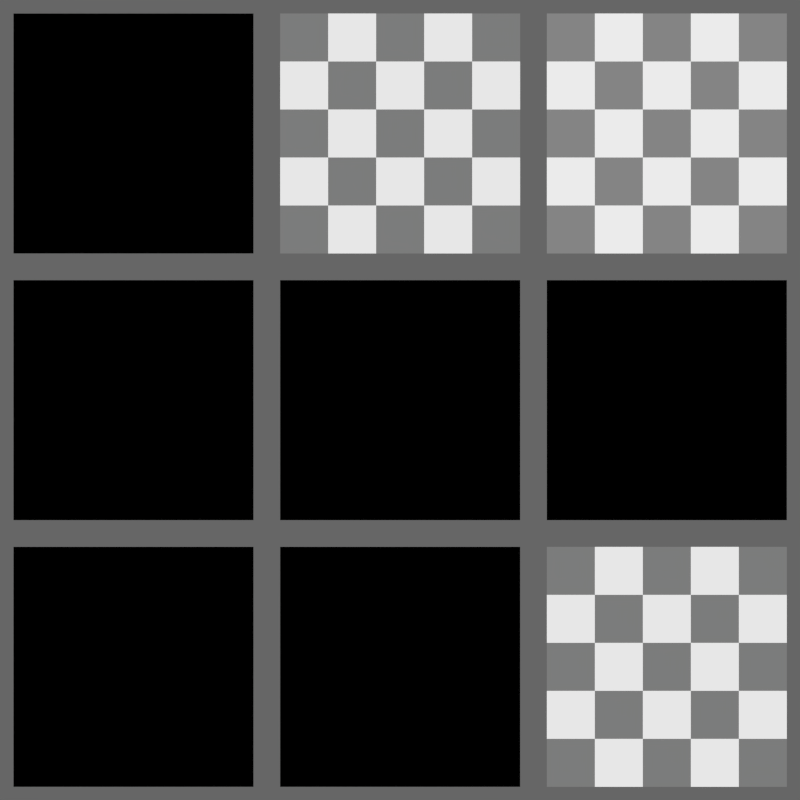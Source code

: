 # Source: index_switch.blend  (saved by Blender 5.3.10; exported with 4.5.12 LTS)
import bpy
from mathutils import Matrix  # noqa: F401  (used for matrix-valued properties, if any)

bpy.ops.wm.read_factory_settings(use_empty=True)
scene = bpy.context.scene
scene.name = 'Scene'

# ---- collections
col_collection_1 = bpy.data.collections.new('Collection 1'); scene.collection.children.link(col_collection_1)

# ---- materials (node trees are filled in below, after node groups)
mat_a = bpy.data.materials.new('A')
mat_a.alpha_threshold = 0.0
mat_a.use_backface_culling_lightprobe_volume = False
mat_a.roughness = 0.5
mat_a.line_color = (0.0, 0.0, 0.0, 1.0)
mat_b = bpy.data.materials.new('B')
mat_b.alpha_threshold = 0.0
mat_b.use_backface_culling_lightprobe_volume = False
mat_b.roughness = 0.5
mat_b.line_color = (0.0, 0.0, 0.0, 1.0)
mat_d = bpy.data.materials.new('D')
mat_d.alpha_threshold = 0.0
mat_d.use_backface_culling_lightprobe_volume = False
mat_d.roughness = 0.5
mat_d.line_color = (0.0, 0.0, 0.0, 1.0)
mat_e = bpy.data.materials.new('E')
mat_e.alpha_threshold = 0.0
mat_e.use_backface_culling_lightprobe_volume = False
mat_e.roughness = 0.5
mat_e.line_color = (0.0, 0.0, 0.0, 1.0)
mat_c = bpy.data.materials.new('C')
mat_c.alpha_threshold = 0.0
mat_c.use_backface_culling_lightprobe_volume = False
mat_c.roughness = 0.5
mat_c.line_color = (0.0, 0.0, 0.0, 1.0)
mat_f = bpy.data.materials.new('F')
mat_f.alpha_threshold = 0.0
mat_f.use_backface_culling_lightprobe_volume = False
mat_f.roughness = 0.5
mat_f.line_color = (0.0, 0.0, 0.0, 1.0)
mat_g = bpy.data.materials.new('G')
mat_g.alpha_threshold = 0.0
mat_g.use_backface_culling_lightprobe_volume = False
mat_g.roughness = 0.5
mat_g.line_color = (0.0, 0.0, 0.0, 1.0)
mat_h = bpy.data.materials.new('H')
mat_h.alpha_threshold = 0.0
mat_h.use_backface_culling_lightprobe_volume = False
mat_h.roughness = 0.5
mat_h.line_color = (0.0, 0.0, 0.0, 1.0)
mat_i = bpy.data.materials.new('I')
mat_i.alpha_threshold = 0.0
mat_i.use_backface_culling_lightprobe_volume = False
mat_i.roughness = 0.5
mat_i.line_color = (0.0, 0.0, 0.0, 1.0)

# ---- material node trees
mat_a.use_nodes = True; mat_a.node_tree.nodes.clear()
_N = mat_a.node_tree.nodes; _L = mat_a.node_tree.links
n0 = _N.new('ShaderNodeOutputMaterial'); n0.name = 'Material Output'; n0.location = (560, 180)
n1 = _N.new('GeometryNodeIndexSwitch'); n1.name = 'Index Switch'; n1.location = (380, 180)
n1.index_switch_items.clear()
_it = n1.index_switch_items.new()
_it = n1.index_switch_items.new()
_it = n1.index_switch_items.new()
_it = n1.index_switch_items.new()
n1.data_type = 'RGBA'
n1.inputs[1].default_value = (0.05014, 0.8, 0.06861, 1.0)
n1.inputs[2].default_value = (0.8, 0.2459, 0.0363, 1.0)
n1.inputs[3].default_value = (0.05493, 0.1283, 0.8, 1.0)
n1.inputs[4].default_value = (0.8, 0.5414, 0.08846, 1.0)
n2 = _N.new('ShaderNodeSeparateXYZ'); n2.name = 'Separate XYZ'; n2.location = (20, 180)
n3 = _N.new('ShaderNodeAttribute'); n3.name = 'Attribute'; n3.location = (-160, 180)
n3.attribute_name = 'position'
n4 = _N.new('ShaderNodeMapRange'); n4.name = 'Map Range'; n4.location = (200, 180)
n4.clamp = False
n4.inputs[1].default_value = -1.0
n4.inputs[3].default_value = -6.0
n4.inputs[4].default_value = 10.0
_L.new(n4.outputs[0], n1.inputs[0])
_L.new(n2.outputs[1], n4.inputs[0])
_L.new(n1.outputs[0], n0.inputs[0])
_L.new(n3.outputs[1], n2.inputs[0])
n0.is_active_output = True
mat_b.use_nodes = True; mat_b.node_tree.nodes.clear()
_N = mat_b.node_tree.nodes; _L = mat_b.node_tree.links
n0 = _N.new('ShaderNodeOutputMaterial'); n0.name = 'Material Output'; n0.location = (540, 300)
n1 = _N.new('GeometryNodeIndexSwitch'); n1.name = 'Index Switch'; n1.location = (180, 360)
n1.index_switch_items.clear()
_it = n1.index_switch_items.new()
_it = n1.index_switch_items.new()
n1.data_type = 'RGBA'
n1.inputs[0].default_value = 0
n1.inputs[1].default_value = (0.04904, 0.8, 0.01725, 1.0)
n1.inputs[2].default_value = (0.8, 0.09975, 0.07447, 1.0)
n2 = _N.new('ShaderNodeTexChecker'); n2.name = 'Checker Texture'; n2.location = (360, 300)
n3 = _N.new('GeometryNodeIndexSwitch'); n3.name = 'Index Switch.001'; n3.location = (0, 180)
n3.index_switch_items.clear()
_it = n3.index_switch_items.new()
_it = n3.index_switch_items.new()
n3.inputs[0].default_value = 1
n4 = _N.new('NodeUndefined'); n4.name = 'Combine Bundle'; n4.location = (-180, 180)
n4.inputs[0].default_value = (0.04087, 0.09458, 0.8, 1.0)
n5 = _N.new('NodeUndefined'); n5.name = 'Combine Bundle.001'; n5.location = (-180, 80)
n5.inputs[0].default_value = (0.8, 0.02594, 0.03752, 1.0)
n6 = _N.new('NodeUndefined'); n6.name = 'Separate Bundle'; n6.location = (180, 180)
_L.new(n2.outputs[0], n0.inputs[0])
_L.new(n1.outputs[0], n2.inputs[1])
_L.new(n4.outputs[0], n3.inputs[1])
_L.new(n5.outputs[0], n3.inputs[2])
_L.new(n3.outputs[0], n6.inputs[0])
_L.new(n6.outputs[0], n2.inputs[2])
n0.is_active_output = True
mat_d.use_nodes = True; mat_d.node_tree.nodes.clear()
_N = mat_d.node_tree.nodes; _L = mat_d.node_tree.links
n0 = _N.new('ShaderNodeOutputMaterial'); n0.name = 'Material Output'; n0.location = (500, 260)
n1 = _N.new('GeometryNodeIndexSwitch'); n1.name = 'Index Switch'; n1.location = (320, 260)
n1.index_switch_items.clear()
_it = n1.index_switch_items.new()
_it = n1.index_switch_items.new()
_it = n1.index_switch_items.new()
_it = n1.index_switch_items.new()
n1.data_type = 'FLOAT'
n1.inputs[1].default_value = 0.7
n1.inputs[2].default_value = 1.3
n1.inputs[3].default_value = -1.7
n1.inputs[4].default_value = 0.5
n2 = _N.new('ShaderNodeSeparateXYZ'); n2.name = 'Separate XYZ'; n2.location = (-40, 260)
n3 = _N.new('ShaderNodeAttribute'); n3.name = 'Attribute'; n3.location = (-200, 260)
n3.attribute_name = 'position'
n4 = _N.new('ShaderNodeMapRange'); n4.name = 'Map Range'; n4.location = (140, 260)
n4.clamp = False
n4.inputs[1].default_value = -1.0
n4.inputs[3].default_value = -6.0
n4.inputs[4].default_value = 10.0
_L.new(n4.outputs[0], n1.inputs[0])
_L.new(n2.outputs[1], n4.inputs[0])
_L.new(n3.outputs[1], n2.inputs[0])
_L.new(n1.outputs[0], n0.inputs[0])
n0.is_active_output = True
mat_e.use_nodes = True; mat_e.node_tree.nodes.clear()
_N = mat_e.node_tree.nodes; _L = mat_e.node_tree.links
n0 = _N.new('ShaderNodeOutputMaterial'); n0.name = 'Material Output'; n0.location = (620, 260)
n1 = _N.new('GeometryNodeIndexSwitch'); n1.name = 'Index Switch'; n1.location = (420, 260)
n1.index_switch_items.clear()
_it = n1.index_switch_items.new()
_it = n1.index_switch_items.new()
_it = n1.index_switch_items.new()
_it = n1.index_switch_items.new()
n1.data_type = 'INT'
n1.inputs[1].default_value = 1
n1.inputs[2].default_value = 0
n1.inputs[3].default_value = -1
n1.inputs[4].default_value = 1
n2 = _N.new('ShaderNodeSeparateXYZ'); n2.name = 'Separate XYZ'; n2.location = (60, 260)
n3 = _N.new('ShaderNodeAttribute'); n3.name = 'Attribute'; n3.location = (-100, 260)
n3.attribute_name = 'position'
n4 = _N.new('ShaderNodeMapRange'); n4.name = 'Map Range'; n4.location = (240, 260)
n4.clamp = False
n4.inputs[1].default_value = -1.0
n4.inputs[3].default_value = -6.0
n4.inputs[4].default_value = 10.0
_L.new(n4.outputs[0], n1.inputs[0])
_L.new(n2.outputs[1], n4.inputs[0])
_L.new(n3.outputs[1], n2.inputs[0])
_L.new(n1.outputs[0], n0.inputs[0])
n0.is_active_output = True
mat_c.use_nodes = True; mat_c.node_tree.nodes.clear()
_N = mat_c.node_tree.nodes; _L = mat_c.node_tree.links
n0 = _N.new('ShaderNodeOutputMaterial'); n0.name = 'Material Output'; n0.location = (1020, 300)
n1 = _N.new('GeometryNodeIndexSwitch'); n1.name = 'Index Switch'; n1.location = (480, 360)
n1.index_switch_items.clear()
_it = n1.index_switch_items.new()
_it = n1.index_switch_items.new()
n1.data_type = 'RGBA'
n1.inputs[1].default_value = (0.04904, 0.8, 0.01725, 1.0)
n1.inputs[2].default_value = (0.8, 0.09975, 0.07447, 1.0)
n2 = _N.new('ShaderNodeTexChecker'); n2.name = 'Checker Texture'; n2.location = (660, 300)
n3 = _N.new('GeometryNodeIndexSwitch'); n3.name = 'Index Switch.001'; n3.location = (480, 180)
n3.index_switch_items.clear()
_it = n3.index_switch_items.new()
_it = n3.index_switch_items.new()
n3.data_type = 'RGBA'
n3.inputs[1].default_value = (0.04904, 0.8, 0.01725, 1.0)
n3.inputs[2].default_value = (0.8, 0.09975, 0.07447, 1.0)
n4 = _N.new('FunctionNodeInputInt'); n4.name = 'Integer'; n4.location = (300, 300)
n4.integer = -1
n4.outputs[0].default_value = 0
n5 = _N.new('FunctionNodeInputInt'); n5.name = 'Integer.001'; n5.location = (300, 140)
n5.integer = 2
n5.outputs[0].default_value = 0
n6 = _N.new('ShaderNodeMix'); n6.name = 'Mix'; n6.location = (840, 300)
n6.data_type = 'RGBA'
n6.blend_type = 'ADD'
n6.inputs[0].default_value = 1.0
n6.inputs[7].default_value = (0.03167, 0.03167, 0.03167, 1.0)
_L.new(n1.outputs[0], n2.inputs[1])
_L.new(n3.outputs[0], n2.inputs[2])
_L.new(n6.outputs[2], n0.inputs[0])
_L.new(n4.outputs[0], n1.inputs[0])
_L.new(n5.outputs[0], n3.inputs[0])
_L.new(n2.outputs[0], n6.inputs[6])
n0.is_active_output = True
mat_f.use_nodes = True; mat_f.node_tree.nodes.clear()
_N = mat_f.node_tree.nodes; _L = mat_f.node_tree.links
n0 = _N.new('ShaderNodeOutputMaterial'); n0.name = 'Material Output'; n0.location = (468, 279)
n1 = _N.new('GeometryNodeIndexSwitch'); n1.name = 'Index Switch'; n1.location = (280, 280)
n1.index_switch_items.clear()
_it = n1.index_switch_items.new()
_it = n1.index_switch_items.new()
_it = n1.index_switch_items.new()
_it = n1.index_switch_items.new()
_it = n1.index_switch_items.new()
n1.data_type = 'BOOLEAN'
n1.inputs[1].default_value = True
n1.inputs[2].default_value = False
n1.inputs[3].default_value = True
n1.inputs[4].default_value = False
n1.inputs[5].default_value = True
n2 = _N.new('ShaderNodeSeparateXYZ'); n2.name = 'Separate XYZ'; n2.location = (-80, 280)
n3 = _N.new('ShaderNodeAttribute'); n3.name = 'Attribute'; n3.location = (-240, 280)
n3.attribute_name = 'position'
n4 = _N.new('ShaderNodeMapRange'); n4.name = 'Map Range'; n4.location = (100, 280)
n4.clamp = False
n4.inputs[1].default_value = -1.0
n4.inputs[3].default_value = -6.0
n4.inputs[4].default_value = 10.0
_L.new(n4.outputs[0], n1.inputs[0])
_L.new(n2.outputs[1], n4.inputs[0])
_L.new(n3.outputs[1], n2.inputs[0])
_L.new(n1.outputs[0], n0.inputs[0])
n0.is_active_output = True
mat_g.use_nodes = True; mat_g.node_tree.nodes.clear()
_N = mat_g.node_tree.nodes; _L = mat_g.node_tree.links
n0 = _N.new('ShaderNodeOutputMaterial'); n0.name = 'Material Output'; n0.location = (440, 200)
n1 = _N.new('GeometryNodeIndexSwitch'); n1.name = 'Index Switch'; n1.location = (260, 200)
n1.index_switch_items.clear()
_it = n1.index_switch_items.new()
_it = n1.index_switch_items.new()
_it = n1.index_switch_items.new()
n1.data_type = 'VECTOR'
n1.inputs[1].default_value = (0.8, 0.0, 0.0)
n1.inputs[2].default_value = (0.0, 0.9, 0.0)
n1.inputs[3].default_value = (0.0, 0.0, 2.4)
n2 = _N.new('ShaderNodeSeparateXYZ'); n2.name = 'Separate XYZ'; n2.location = (-80, 200)
n3 = _N.new('ShaderNodeAttribute'); n3.name = 'Attribute'; n3.location = (-240, 200)
n3.attribute_name = 'position'
n4 = _N.new('ShaderNodeMapRange'); n4.name = 'Map Range'; n4.location = (80, 200)
n4.clamp = False
n4.inputs[1].default_value = -1.0
n4.inputs[3].default_value = -6.0
n4.inputs[4].default_value = 10.0
_L.new(n4.outputs[0], n1.inputs[0])
_L.new(n2.outputs[1], n4.inputs[0])
_L.new(n3.outputs[1], n2.inputs[0])
_L.new(n1.outputs[0], n0.inputs[0])
n0.is_active_output = True
mat_h.use_nodes = True; mat_h.node_tree.nodes.clear()
_N = mat_h.node_tree.nodes; _L = mat_h.node_tree.links
n0 = _N.new('ShaderNodeOutputMaterial'); n0.name = 'Material Output'; n0.location = (1160, 240)
n1 = _N.new('GeometryNodeIndexSwitch'); n1.name = 'Index Switch'; n1.location = (980, 240)
n1.index_switch_items.clear()
_it = n1.index_switch_items.new()
_it = n1.index_switch_items.new()
_it = n1.index_switch_items.new()
n1.inputs[1].default_value = 0.0
n1.inputs[2].default_value = 0.0
n1.inputs[3].default_value = 0.0
n2 = _N.new('ShaderNodeSeparateXYZ'); n2.name = 'Separate XYZ'; n2.location = (260, 260)
n3 = _N.new('ShaderNodeAttribute'); n3.name = 'Attribute'; n3.location = (100, 260)
n3.attribute_name = 'position'
n4 = _N.new('ShaderNodeMapRange'); n4.name = 'Map Range'; n4.location = (420, 260)
n4.clamp = False
n4.inputs[1].default_value = -1.0
n4.inputs[3].default_value = -6.0
n4.inputs[4].default_value = 10.0
n5 = _N.new('ShaderNodeBsdfGlass'); n5.name = 'Glass BSDF'; n5.location = (400, 0)
n5.width = 160
n5.inputs[0].default_value = (0.2051, 1.0, 0.1556, 1.0)
n6 = _N.new('ShaderNodeBsdfDiffuse'); n6.name = 'Diffuse BSDF'; n6.location = (580, -60)
n6.width = 160
n6.inputs[0].default_value = (0.8, 0.5712, 0.2186, 1.0)
n7 = _N.new('ShaderNodeBsdfAnisotropic'); n7.name = 'Glossy BSDF'; n7.location = (760, -60)
n7.width = 160
n7.inputs[0].default_value = (0.2416, 0.2868, 0.8, 1.0)
_L.new(n4.outputs[0], n1.inputs[0])
_L.new(n2.outputs[1], n4.inputs[0])
_L.new(n3.outputs[1], n2.inputs[0])
n0.is_active_output = True
mat_i.use_nodes = True; mat_i.node_tree.nodes.clear()
_N = mat_i.node_tree.nodes; _L = mat_i.node_tree.links
n0 = _N.new('ShaderNodeOutputMaterial'); n0.name = 'Material Output'; n0.location = (520, 240)
n1 = _N.new('GeometryNodeIndexSwitch'); n1.name = 'Index Switch'; n1.location = (-20, 300)
n1.index_switch_items.clear()
_it = n1.index_switch_items.new()
_it = n1.index_switch_items.new()
n1.data_type = 'MENU'
n1.inputs[0].default_value = 0
n2 = _N.new('ShaderNodeTexChecker'); n2.name = 'Checker Texture'; n2.location = (340, 240)
n3 = _N.new('GeometryNodeIndexSwitch'); n3.name = 'Index Switch.001'; n3.location = (-20, 120)
n3.index_switch_items.clear()
_it = n3.index_switch_items.new()
_it = n3.index_switch_items.new()
n3.data_type = 'MENU'
n3.inputs[0].default_value = 1
n4 = _N.new('GeometryNodeMenuSwitch'); n4.name = 'Menu Switch'; n4.location = (160, 300)
n4.enum_items.clear()
_it = n4.enum_items.new('A')
_it = n4.enum_items.new('B')
n4.enum_definition.enum_definition.enum_definition.enum_definition.data_type = 'RGBA'
n4.enum_definition.enum_definition.enum_definition.data_type = 'RGBA'
n4.enum_definition.enum_definition.data_type = 'RGBA'
n4.enum_definition.data_type = 'RGBA'
n4.data_type = 'RGBA'
n4.inputs[1].default_value = (0.07212, 0.8, 0.1351, 1.0)
n4.inputs[2].default_value = (0.8, 0.2174, 0.1993, 1.0)
n5 = _N.new('GeometryNodeMenuSwitch'); n5.name = 'Menu Switch.001'; n5.location = (160, 120)
n5.enum_items.clear()
_it = n5.enum_items.new('A')
_it = n5.enum_items.new('B')
n5.enum_definition.enum_definition.enum_definition.enum_definition.data_type = 'RGBA'
n5.enum_definition.enum_definition.enum_definition.data_type = 'RGBA'
n5.enum_definition.enum_definition.data_type = 'RGBA'
n5.enum_definition.data_type = 'RGBA'
n5.data_type = 'RGBA'
n5.inputs[1].default_value = (0.07212, 0.8, 0.1351, 1.0)
n5.inputs[2].default_value = (0.8, 0.2174, 0.1993, 1.0)
_L.new(n1.outputs[0], n4.inputs[0])
_L.new(n4.outputs[0], n2.inputs[1])
_L.new(n2.outputs[0], n0.inputs[0])
_L.new(n3.outputs[0], n5.inputs[0])
_L.new(n5.outputs[0], n2.inputs[2])
n0.is_active_output = True

# ---- world
world_world = bpy.data.worlds.new('World'); scene.world = world_world
world_world.use_nodes = True; world_world.node_tree.nodes.clear()
_N = world_world.node_tree.nodes; _L = world_world.node_tree.links
n0 = _N.new('ShaderNodeOutputWorld'); n0.name = 'World Output'; n0.location = (300, 300)
n1 = _N.new('ShaderNodeBackground'); n1.name = 'Background'; n1.location = (10, 300)
n1.inputs[0].default_value = (0.1329, 0.1329, 0.1329, 1.0)
_L.new(n1.outputs[0], n0.inputs[0])
n0.is_active_output = True
world_world.color = (0.004391, 0.03955, 0.1329)
world_world.use_sun_shadow = False
world_world.sun_shadow_jitter_overblur = 0.0
world_world.cycles.sampling_method = 'NONE'
world_world.cycles.sample_map_resolution = 256

# ---- cameras
cam_camera = bpy.data.cameras.new('Camera')
cam_camera.type = 'ORTHO'
cam_camera.clip_end = 100.0
cam_camera.lens = 35.0
cam_camera.sensor_width = 32.0
cam_camera.sensor_height = 18.0
cam_camera.ortho_scale = 3.0
cam_camera.dof.focus_distance = 0.0

# ---- meshes
me_plane_001 = bpy.data.meshes.new('Plane.001')
me_plane_001.from_pydata([(2.53e-08, 0.5, -0.5), (2.53e-08, 0.5, 0.5), (2.53e-08, -0.5, -0.5), (2.53e-08, -0.5, 0.5)], [], [(3, 2, 0, 1)])
_uv = me_plane_001.uv_layers.new(name='UVMap')
_uv.uv.foreach_set('vector', [0.0, 0.0, 1.0, 0.0, 1.0, 1.0, 0.0, 1.0])
me_plane_001.materials.append(mat_a)
me_plane_001.use_remesh_preserve_volume = False
me_plane_001.use_remesh_preserve_attributes = False
me_plane_001.use_mirror_vertex_groups = False
me_plane_001.update()

# ---- objects
ob_plane = bpy.data.objects.new('Plane', me_plane_001)
ob_camera = bpy.data.objects.new('Camera', cam_camera)
ob_plane_001 = bpy.data.objects.new('Plane.001', me_plane_001)
ob_plane_002 = bpy.data.objects.new('Plane.002', me_plane_001)
ob_plane_003 = bpy.data.objects.new('Plane.003', me_plane_001)
ob_plane_004 = bpy.data.objects.new('Plane.004', me_plane_001)
ob_plane_005 = bpy.data.objects.new('Plane.005', me_plane_001)
ob_plane_006 = bpy.data.objects.new('Plane.006', me_plane_001)
ob_plane_007 = bpy.data.objects.new('Plane.007', me_plane_001)
ob_plane_008 = bpy.data.objects.new('Plane.008', me_plane_001)

# ---- transforms, parenting, visibility, modifiers, constraints
ob_plane.location = (-2.53e-08, -1.0, 1.0)
ob_plane.scale = (0.9, 0.9, 0.9)
ob_plane.lineart.crease_threshold = 0.0
ob_plane.material_slots[0].link = 'OBJECT'; ob_plane.material_slots[0].material = mat_a
ob_camera.location = (2.958, -8.928e-08, -1.542e-07)
ob_camera.rotation_euler = (1.571, 7.55e-08, 1.571)
ob_camera.lock_rotations_4d = False
ob_camera.empty_display_type = 'ARROWS'
ob_camera.color = (0.0, 0.0, 0.0, 0.0)
ob_camera.display_type = 'WIRE'
ob_camera.lineart.crease_threshold = 0.0
ob_plane_001.location = (-7.913e-08, 0.0, 1.0)
ob_plane_001.scale = (0.9, 0.9, 0.9)
ob_plane_001.lineart.crease_threshold = 0.0
ob_plane_001.material_slots[0].link = 'OBJECT'; ob_plane_001.material_slots[0].material = mat_b
ob_plane_002.location = (6.396e-08, -1.0, 0.0)
ob_plane_002.scale = (0.9, 0.9, 0.9)
ob_plane_002.lineart.crease_threshold = 0.0
ob_plane_002.material_slots[0].link = 'OBJECT'; ob_plane_002.material_slots[0].material = mat_d
ob_plane_003.location = (8.379e-09, 0.0, 0.0)
ob_plane_003.scale = (0.9, 0.9, 0.9)
ob_plane_003.lineart.crease_threshold = 0.0
ob_plane_003.material_slots[0].link = 'OBJECT'; ob_plane_003.material_slots[0].material = mat_e
ob_plane_004.location = (-2.53e-08, 1.0, 1.0)
ob_plane_004.scale = (0.9, 0.9, 0.9)
ob_plane_004.lineart.crease_threshold = 0.0
ob_plane_004.material_slots[0].link = 'OBJECT'; ob_plane_004.material_slots[0].material = mat_c
ob_plane_005.location = (8.379e-09, 1.0, 0.0)
ob_plane_005.scale = (0.9, 0.9, 0.9)
ob_plane_005.lineart.crease_threshold = 0.0
ob_plane_005.material_slots[0].link = 'OBJECT'; ob_plane_005.material_slots[0].material = mat_f
ob_plane_006.location = (8.379e-09, -1.0, -1.0)
ob_plane_006.scale = (0.9, 0.9, 0.9)
ob_plane_006.lineart.crease_threshold = 0.0
ob_plane_006.material_slots[0].link = 'OBJECT'; ob_plane_006.material_slots[0].material = mat_g
ob_plane_007.location = (8.379e-09, 0.0, -1.0)
ob_plane_007.scale = (0.9, 0.9, 0.9)
ob_plane_007.lineart.crease_threshold = 0.0
ob_plane_007.material_slots[0].link = 'OBJECT'; ob_plane_007.material_slots[0].material = mat_h
ob_plane_008.location = (8.379e-09, 1.0, -1.0)
ob_plane_008.scale = (0.9, 0.9, 0.9)
ob_plane_008.lineart.crease_threshold = 0.0
ob_plane_008.material_slots[0].link = 'OBJECT'; ob_plane_008.material_slots[0].material = mat_i

# ---- collection membership
col_collection_1.objects.link(ob_plane)
col_collection_1.objects.link(ob_camera)
col_collection_1.objects.link(ob_plane_001)
col_collection_1.objects.link(ob_plane_002)
col_collection_1.objects.link(ob_plane_003)
col_collection_1.objects.link(ob_plane_004)
col_collection_1.objects.link(ob_plane_005)
col_collection_1.objects.link(ob_plane_006)
col_collection_1.objects.link(ob_plane_007)
col_collection_1.objects.link(ob_plane_008)

# ---- scene / render settings (as saved in the file)
scene.camera = ob_camera
scene.frame_start = 1; scene.frame_end = 250; scene.frame_set(1)
scene.render.engine = 'BLENDER_EEVEE_NEXT'
scene.render.image_settings.color_mode = 'RGB'
scene.render.resolution_x = 256
scene.render.resolution_y = 256
scene.render.resolution_percentage = 50
scene.render.dither_intensity = 0.0
scene.render.use_border = True
scene.render.bake_margin = 2
scene.render.bake_bias = 0.0
scene.render.bake_samples = 0
scene.cycles.use_denoising = False
scene.cycles.samples = 25
scene.cycles.sampling_pattern = 'TABULATED_SOBOL'
scene.cycles.light_sampling_threshold = 0.0
scene.cycles.use_adaptive_sampling = False
scene.cycles.use_light_tree = False
scene.cycles.pixel_filter_type = 'GAUSSIAN'
scene.cycles.sample_clamp_indirect = 0.0
scene.eevee.fast_gi_thickness_far = 0.0
scene.view_settings.view_transform = 'Standard'
bpy.context.view_layer.update()

# ---- added for rendering (the .blend has no usable light): sun
light_auto_sun = bpy.data.lights.new('AutoSun', 'SUN')
light_auto_sun.energy = 3.0
light_auto_sun.angle = 0.0523599
ob_auto_sun = bpy.data.objects.new('AutoSun', light_auto_sun)
scene.collection.objects.link(ob_auto_sun)
ob_auto_sun.rotation_euler = (0.872665, 0.174533, 0.523599)
bpy.context.view_layer.update()
